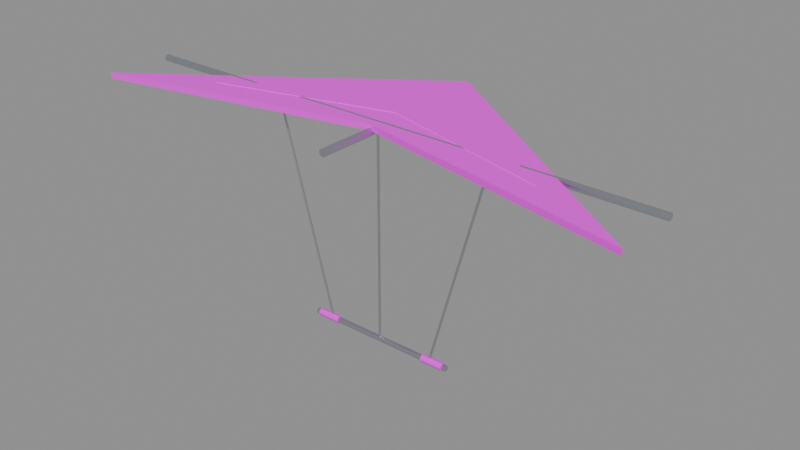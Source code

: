 # Source: glider_wing_sail.blend  (saved by Blender 5.0.119; exported with 4.5.12 LTS)
import bpy
from mathutils import Matrix  # noqa: F401  (used for matrix-valued properties, if any)

bpy.ops.wm.read_factory_settings(use_empty=True)
scene = bpy.context.scene
scene.name = 'Scene'

# ---- images (referenced by path relative to the original .blend; pixels are not part of the script)
import os
ASSET_DIR = os.environ.get("B2B_ASSET_DIR", "")  # directory of the original .blend (textures are referenced by path, not embedded)
HERE = os.path.dirname(os.path.abspath(__file__))  # packed textures are extracted next to this script under _unpacked/

def load_image(name, relpath, width, height, colorspace="sRGB"):
    """Load a texture the original file referenced (path relative to the .blend, or extracted next to this script)."""
    p = next((c for c in (os.path.join(HERE, relpath), os.path.join(ASSET_DIR, relpath)) if relpath and os.path.exists(c)), "")
    if p:
        img = bpy.data.images.load(p, check_existing=True)
        img.name = name
    else:  # same state as the original file: an image datablock whose file is absent (Cycles renders it pink)
        img = bpy.data.images.new(name, width, height)
        img.source = "FILE"
        img.filepath = "//" + (relpath or name)
    img.colorspace_settings.name = colorspace
    return img
img_sail_grip_png = load_image('sail_grip.png', 'sail_grip.png', 1024, 1024, 'sRGB')
img_sail_cloth_png = load_image('sail_cloth.png', 'sail_cloth.png', 1024, 1024, 'sRGB')
img_sail_cloth2_png = load_image('sail_cloth2.png', 'sail_cloth2.png', 1024, 1024, 'sRGB')

# ---- materials (node trees are filled in below, after node groups)
mat_sail_alu = bpy.data.materials.new('sail_alu')
mat_sail_grip = bpy.data.materials.new('sail_grip')
mat_sail_cloth = bpy.data.materials.new('sail_cloth')
mat_sail_cloth2 = bpy.data.materials.new('sail_cloth2')

# ---- material node trees
mat_sail_alu.use_nodes = True; mat_sail_alu.node_tree.nodes.clear()
_N = mat_sail_alu.node_tree.nodes; _L = mat_sail_alu.node_tree.links
n0 = _N.new('ShaderNodeBsdfPrincipled'); n0.name = 'Principled BSDF'; n0.location = (-200, 100)
n0.inputs[0].default_value = (0.6172, 0.6584, 0.7011, 1.0)
n0.inputs[1].default_value = 1.0
n0.inputs[2].default_value = 0.3
n1 = _N.new('ShaderNodeOutputMaterial'); n1.name = 'Material Output'; n1.location = (200, 100)
_L.new(n0.outputs[0], n1.inputs[0])
n1.is_active_output = True
mat_sail_grip.use_nodes = True; mat_sail_grip.node_tree.nodes.clear()
_N = mat_sail_grip.node_tree.nodes; _L = mat_sail_grip.node_tree.links
n0 = _N.new('ShaderNodeBsdfPrincipled'); n0.name = 'Principled BSDF'; n0.location = (-200, 100)
n0.inputs[2].default_value = 0.9
n1 = _N.new('ShaderNodeOutputMaterial'); n1.name = 'Material Output'; n1.location = (200, 100)
n2 = _N.new('ShaderNodeTexImage'); n2.name = 'Image Texture'; n2.location = (0, 0)
n2.image = img_sail_grip_png
_L.new(n0.outputs[0], n1.inputs[0])
_L.new(n2.outputs[0], n0.inputs[0])
n1.is_active_output = True
mat_sail_cloth.use_nodes = True; mat_sail_cloth.node_tree.nodes.clear()
_N = mat_sail_cloth.node_tree.nodes; _L = mat_sail_cloth.node_tree.links
n0 = _N.new('ShaderNodeBsdfPrincipled'); n0.name = 'Principled BSDF'; n0.location = (-200, 100)
n0.inputs[2].default_value = 0.8
n1 = _N.new('ShaderNodeOutputMaterial'); n1.name = 'Material Output'; n1.location = (200, 100)
n2 = _N.new('ShaderNodeTexImage'); n2.name = 'Image Texture'; n2.location = (0, 0)
n2.image = img_sail_cloth_png
_L.new(n0.outputs[0], n1.inputs[0])
_L.new(n2.outputs[0], n0.inputs[0])
n1.is_active_output = True
mat_sail_cloth2.use_nodes = True; mat_sail_cloth2.node_tree.nodes.clear()
_N = mat_sail_cloth2.node_tree.nodes; _L = mat_sail_cloth2.node_tree.links
n0 = _N.new('ShaderNodeBsdfPrincipled'); n0.name = 'Principled BSDF'; n0.location = (-200, 100)
n0.inputs[2].default_value = 0.8
n1 = _N.new('ShaderNodeOutputMaterial'); n1.name = 'Material Output'; n1.location = (200, 100)
n2 = _N.new('ShaderNodeTexImage'); n2.name = 'Image Texture'; n2.location = (0, 0)
n2.image = img_sail_cloth2_png
_L.new(n0.outputs[0], n1.inputs[0])
_L.new(n2.outputs[0], n0.inputs[0])
n1.is_active_output = True

# ---- meshes
me_glider_wing_sail = bpy.data.meshes.new('glider_wing_sail')
me_glider_wing_sail.from_pydata([(-0.4, 0.015, 1.748e-08), (0.4, 0.015, -1.748e-08), (-0.4, 0.01214, -0.008817), (0.4, 0.01214, -0.008817), (-0.4, 0.004635, -0.01427), (0.4, 0.004635, -0.01427), (-0.4, -0.004635, -0.01427), (0.4, -0.004635, -0.01427), (-0.4, -0.01214, -0.008817), (0.4, -0.01214, -0.008817), (-0.4, -0.015, 1.748e-08), (0.4, -0.015, -1.748e-08), (-0.4, -0.01214, 0.008817), (0.4, -0.01214, 0.008817), (-0.4, -0.004635, 0.01427), (0.4, -0.004635, 0.01427), (-0.4, 0.004635, 0.01427), (0.4, 0.004635, 0.01427), (-0.4, 0.01214, 0.008817), (0.4, 0.01214, 0.008817), (0.26, 0.02, 2.623e-09), (0.38, 0.02, -2.623e-09), (0.26, 0.01618, -0.01176), (0.38, 0.01618, -0.01176), (0.26, 0.00618, -0.01902), (0.38, 0.00618, -0.01902), (0.26, -0.00618, -0.01902), (0.38, -0.00618, -0.01902), (0.26, -0.01618, -0.01176), (0.38, -0.01618, -0.01176), (0.26, -0.02, 2.623e-09), (0.38, -0.02, -2.623e-09), (0.26, -0.01618, 0.01176), (0.38, -0.01618, 0.01176), (0.26, -0.00618, 0.01902), (0.38, -0.00618, 0.01902), (0.26, 0.00618, 0.01902), (0.38, 0.00618, 0.01902), (0.26, 0.01618, 0.01176), (0.38, 0.01618, 0.01176), (-0.38, 0.02, 2.623e-09), (-0.26, 0.02, -2.623e-09), (-0.38, 0.01618, -0.01176), (-0.26, 0.01618, -0.01176), (-0.38, 0.00618, -0.01902), (-0.26, 0.00618, -0.01902), (-0.38, -0.00618, -0.01902), (-0.26, -0.00618, -0.01902), (-0.38, -0.01618, -0.01176), (-0.26, -0.01618, -0.01176), (-0.38, -0.02, 2.623e-09), (-0.26, -0.02, -2.623e-09), (-0.38, -0.01618, 0.01176), (-0.26, -0.01618, 0.01176), (-0.38, -0.00618, 0.01902), (-0.26, -0.00618, 0.01902), (-0.38, 0.00618, 0.01902), (-0.26, 0.00618, 0.01902), (-0.38, 0.01618, 0.01176), (-0.26, 0.01618, 0.01176), (-1.4, -0.35, 1.085), (0.0, 0.65, 1.085), (1.4, -0.35, 1.085), (0.0, -0.05, 1.085), (-1.4, -0.35, 1.115), (0.0, 0.65, 1.115), (1.4, -0.35, 1.115), (0.0, -0.05, 1.115), (-0.9, -0.12, 1.082), (0.0, 0.55, 1.082), (0.9, -0.12, 1.082), (0.0, 0.12, 1.082), (-0.9, -0.12, 1.118), (0.0, 0.55, 1.118), (0.9, -0.12, 1.118), (0.0, 0.12, 1.118), (0.0, 0.65, 1.1), (0.0, -0.35, 1.1), (0.01414, 0.65, 1.094), (0.01414, -0.35, 1.094), (0.02, 0.65, 1.08), (0.02, -0.35, 1.08), (0.01414, 0.65, 1.066), (0.01414, -0.35, 1.066), (0.0, 0.65, 1.06), (0.0, -0.35, 1.06), (-0.01414, 0.65, 1.066), (-0.01414, -0.35, 1.066), (-0.02, 0.65, 1.08), (-0.02, -0.35, 1.08), (-0.01414, 0.65, 1.094), (-0.01414, -0.35, 1.094), (-1.4, 0.018, 1.1), (1.4, 0.018, 1.1), (-1.4, 0.01273, 1.087), (1.4, 0.01273, 1.087), (-1.4, 0.0, 1.082), (1.4, 0.0, 1.082), (-1.4, -0.01273, 1.087), (1.4, -0.01273, 1.087), (-1.4, -0.018, 1.1), (1.4, -0.018, 1.1), (-1.4, -0.01273, 1.113), (1.4, -0.01273, 1.113), (-1.4, 0.0, 1.118), (1.4, 0.0, 1.118), (-1.4, 0.01273, 1.113), (1.4, 0.01273, 1.113), (0.3, 0.006, 0.0), (0.295, 0.003, 0.001391), (0.295, -0.003, 0.001391), (0.3, -0.006, 1.967e-19), (0.305, -0.003, -0.001391), (0.305, 0.003, -0.001391), (0.6, 0.006, 1.08), (0.595, 0.003, 1.081), (0.595, -0.003, 1.081), (0.6, -0.006, 1.08), (0.605, -0.003, 1.079), (0.605, 0.003, 1.079), (-0.3, 0.006, 0.0), (-0.305, 0.003, -0.001391), (-0.305, -0.003, -0.001391), (-0.3, -0.006, -1.967e-19), (-0.295, -0.003, 0.001391), (-0.295, 0.003, 0.001391), (-0.6, 0.006, 1.08), (-0.605, 0.003, 1.079), (-0.605, -0.003, 1.079), (-0.6, -0.006, 1.08), (-0.595, -0.003, 1.081), (-0.595, 0.003, 1.081), (0.0, 0.006, 0.0), (-0.005196, 0.003, 0.0), (-0.005196, -0.003, 0.0), (-7.348e-19, -0.006, 0.0), (0.005196, -0.003, 0.0), (0.005196, 0.003, 0.0), (0.0, 0.006, 1.08), (-0.005196, 0.003, 1.08), (-0.005196, -0.003, 1.08), (-7.348e-19, -0.006, 1.08), (0.005196, -0.003, 1.08), (0.005196, 0.003, 1.08)], [], [(0, 1, 3, 2), (2, 3, 5, 4), (4, 5, 7, 6), (6, 7, 9, 8), (8, 9, 11, 10), (10, 11, 13, 12), (12, 13, 15, 14), (14, 15, 17, 16), (3, 1, 19, 17, 15, 13, 11, 9, 7, 5), (16, 17, 19, 18), (18, 19, 1, 0), (0, 2, 4, 6, 8, 10, 12, 14, 16, 18), (20, 21, 23, 22), (22, 23, 25, 24), (24, 25, 27, 26), (26, 27, 29, 28), (28, 29, 31, 30), (30, 31, 33, 32), (32, 33, 35, 34), (34, 35, 37, 36), (23, 21, 39, 37, 35, 33, 31, 29, 27, 25), (36, 37, 39, 38), (38, 39, 21, 20), (20, 22, 24, 26, 28, 30, 32, 34, 36, 38), (40, 41, 43, 42), (42, 43, 45, 44), (44, 45, 47, 46), (46, 47, 49, 48), (48, 49, 51, 50), (50, 51, 53, 52), (52, 53, 55, 54), (54, 55, 57, 56), (43, 41, 59, 57, 55, 53, 51, 49, 47, 45), (56, 57, 59, 58), (58, 59, 41, 40), (40, 42, 44, 46, 48, 50, 52, 54, 56, 58), (60, 61, 62, 63), (67, 66, 65, 64), (60, 64, 65, 61), (61, 65, 66, 62), (62, 66, 67, 63), (63, 67, 64, 60), (68, 69, 70, 71), (75, 74, 73, 72), (68, 72, 73, 69), (69, 73, 74, 70), (70, 74, 75, 71), (71, 75, 72, 68), (76, 77, 79, 78), (78, 79, 81, 80), (80, 81, 83, 82), (82, 83, 85, 84), (84, 85, 87, 86), (86, 87, 89, 88), (79, 77, 91, 89, 87, 85, 83, 81), (88, 89, 91, 90), (90, 91, 77, 76), (76, 78, 80, 82, 84, 86, 88, 90), (92, 93, 95, 94), (94, 95, 97, 96), (96, 97, 99, 98), (98, 99, 101, 100), (100, 101, 103, 102), (102, 103, 105, 104), (95, 93, 107, 105, 103, 101, 99, 97), (104, 105, 107, 106), (106, 107, 93, 92), (92, 94, 96, 98, 100, 102, 104, 106), (108, 109, 115, 114), (109, 110, 116, 115), (110, 111, 117, 116), (111, 112, 118, 117), (112, 113, 119, 118), (113, 108, 114, 119), (113, 112, 111, 110, 109, 108), (114, 115, 116, 117, 118, 119), (120, 121, 127, 126), (121, 122, 128, 127), (122, 123, 129, 128), (123, 124, 130, 129), (124, 125, 131, 130), (125, 120, 126, 131), (125, 124, 123, 122, 121, 120), (126, 127, 128, 129, 130, 131), (132, 133, 139, 138), (133, 134, 140, 139), (134, 135, 141, 140), (135, 136, 142, 141), (136, 137, 143, 142), (137, 132, 138, 143), (137, 136, 135, 134, 133, 132), (138, 139, 140, 141, 142, 143)])
me_glider_wing_sail.polygons.foreach_set('use_smooth', [1, 1, 1, 1, 1, 1, 1, 1, 1, 1, 1, 1, 1, 1, 1, 1, 1, 1, 1, 1, 1, 1, 1, 1, 1, 1, 1, 1, 1, 1, 1, 1, 1, 1, 1, 1, 0, 0, 0, 0, 0, 0, 0, 0, 0, 0, 0, 0, 1, 1, 1, 1, 1, 1, 1, 1, 1, 1, 1, 1, 1, 1, 1, 1, 1, 1, 1, 1, 1, 1, 1, 1, 1, 1, 1, 1, 1, 1, 1, 1, 1, 1, 1, 1, 1, 1, 1, 1, 1, 1, 1, 1])
me_glider_wing_sail.polygons.foreach_set('material_index', [0, 0, 0, 0, 0, 0, 0, 0, 0, 0, 0, 0, 1, 1, 1, 1, 1, 1, 1, 1, 1, 1, 1, 1, 1, 1, 1, 1, 1, 1, 1, 1, 1, 1, 1, 1, 2, 2, 2, 2, 2, 2, 3, 3, 3, 3, 3, 3, 0, 0, 0, 0, 0, 0, 0, 0, 0, 0, 0, 0, 0, 0, 0, 0, 0, 0, 0, 0, 0, 0, 0, 0, 0, 0, 0, 0, 0, 0, 0, 0, 0, 0, 0, 0, 0, 0, 0, 0, 0, 0, 0, 0])
_k = set([(0, 2), (0, 18), (1, 3), (1, 19), (2, 4), (3, 5), (4, 6), (5, 7), (6, 8), (7, 9), (8, 10), (9, 11), (10, 12), (11, 13), (12, 14), (13, 15), (14, 16), (15, 17), (16, 18), (17, 19), (20, 22), (20, 38), (21, 23), (21, 39), (22, 24), (23, 25), (24, 26), (25, 27), (26, 28), (27, 29), (28, 30), (29, 31), (30, 32), (31, 33), (32, 34), (33, 35), (34, 36), (35, 37), (36, 38), (37, 39), (40, 42), (40, 58), (41, 43), (41, 59), (42, 44), (43, 45), (44, 46), (45, 47), (46, 48), (47, 49), (48, 50), (49, 51), (50, 52), (51, 53), (52, 54), (53, 55), (54, 56), (55, 57), (56, 58), (57, 59), (76, 77), (76, 78), (76, 90), (77, 79), (77, 91), (78, 79), (78, 80), (79, 81), (80, 81), (80, 82), (81, 83), (82, 83), (82, 84), (83, 85), (84, 85), (84, 86), (85, 87), (86, 87), (86, 88), (87, 89), (88, 89), (88, 90), (89, 91), (90, 91), (92, 93), (92, 94), (92, 106), (93, 95), (93, 107), (94, 95), (94, 96), (95, 97), (96, 97), (96, 98), (97, 99), (98, 99), (98, 100), (99, 101), (100, 101), (100, 102), (101, 103), (102, 103), (102, 104), (103, 105), (104, 105), (104, 106), (105, 107), (106, 107), (108, 109), (108, 113), (108, 114), (109, 110), (110, 111), (111, 112), (111, 117), (112, 113), (112, 118), (113, 119), (114, 115), (114, 119), (115, 116), (116, 117), (117, 118), (118, 119), (120, 121), (120, 125), (120, 126), (121, 122), (121, 127), (122, 123), (122, 128), (123, 124), (123, 129), (124, 125), (126, 127), (126, 131), (127, 128), (128, 129), (129, 130), (130, 131), (132, 133), (132, 137), (133, 134), (134, 135), (135, 136), (136, 137), (138, 139), (138, 143), (139, 140), (140, 141), (141, 142), (142, 143)])
me_glider_wing_sail.attributes.new('sharp_edge', 'BOOLEAN', 'EDGE').data.foreach_set('value', [ (min(e.vertices), max(e.vertices)) in _k for e in me_glider_wing_sail.edges])
_uv = me_glider_wing_sail.uv_layers.new(name='Float2')
_uv.uv.foreach_set('vector', [-0.4, 1.748e-08, 0.4, -1.748e-08, 0.4, -0.008817, -0.4, -0.008817, -0.4, 0.01214, 0.4, 0.01214, 0.4, 0.004635, -0.4, 0.004635, -0.4, 0.004635, 0.4, 0.004635, 0.4, -0.004635, -0.4, -0.004635, -0.4, -0.004635, 0.4, -0.004635, 0.4, -0.01214, -0.4, -0.01214, -0.4, -0.008817, 0.4, -0.008817, 0.4, -1.748e-08, -0.4, 1.748e-08, -0.4, 1.748e-08, 0.4, -1.748e-08, 0.4, 0.008817, -0.4, 0.008817, -0.4, -0.01214, 0.4, -0.01214, 0.4, -0.004635, -0.4, -0.004635, -0.4, -0.004635, 0.4, -0.004635, 0.4, 0.004635, -0.4, 0.004635, 0.01214, -0.008817, 0.015, -1.748e-08, 0.01214, 0.008817, 0.004635, 0.01427, -0.004635, 0.01427, -0.01214, 0.008817, -0.015, -1.748e-08, -0.01214, -0.008817, -0.004635, -0.01427, 0.004635, -0.01427, -0.4, 0.004635, 0.4, 0.004635, 0.4, 0.01214, -0.4, 0.01214, -0.4, 0.008817, 0.4, 0.008817, 0.4, -1.748e-08, -0.4, 1.748e-08, 0.015, 1.748e-08, 0.01214, -0.008817, 0.004635, -0.01427, -0.004635, -0.01427, -0.01214, -0.008817, -0.015, 1.748e-08, -0.01214, 0.008817, -0.004635, 0.01427, 0.004635, 0.01427, 0.01214, 0.008817, 0.26, 2.623e-09, 0.38, -2.623e-09, 0.38, -0.01176, 0.26, -0.01176, 0.26, 0.01618, 0.38, 0.01618, 0.38, 0.00618, 0.26, 0.00618, 0.26, 0.00618, 0.38, 0.00618, 0.38, -0.00618, 0.26, -0.00618, 0.26, -0.00618, 0.38, -0.00618, 0.38, -0.01618, 0.26, -0.01618, 0.26, -0.01176, 0.38, -0.01176, 0.38, -2.623e-09, 0.26, 2.623e-09, 0.26, 2.623e-09, 0.38, -2.623e-09, 0.38, 0.01176, 0.26, 0.01176, 0.26, -0.01618, 0.38, -0.01618, 0.38, -0.00618, 0.26, -0.00618, 0.26, -0.00618, 0.38, -0.00618, 0.38, 0.00618, 0.26, 0.00618, 0.01618, -0.01176, 0.02, -2.623e-09, 0.01618, 0.01176, 0.00618, 0.01902, -0.00618, 0.01902, -0.01618, 0.01176, -0.02, -2.623e-09, -0.01618, -0.01176, -0.00618, -0.01902, 0.00618, -0.01902, 0.26, 0.00618, 0.38, 0.00618, 0.38, 0.01618, 0.26, 0.01618, 0.26, 0.01176, 0.38, 0.01176, 0.38, -2.623e-09, 0.26, 2.623e-09, 0.02, 2.623e-09, 0.01618, -0.01176, 0.00618, -0.01902, -0.00618, -0.01902, -0.01618, -0.01176, -0.02, 2.623e-09, -0.01618, 0.01176, -0.00618, 0.01902, 0.00618, 0.01902, 0.01618, 0.01176, -0.38, 2.623e-09, -0.26, -2.623e-09, -0.26, -0.01176, -0.38, -0.01176, -0.38, 0.01618, -0.26, 0.01618, -0.26, 0.00618, -0.38, 0.00618, -0.38, 0.00618, -0.26, 0.00618, -0.26, -0.00618, -0.38, -0.00618, -0.38, -0.00618, -0.26, -0.00618, -0.26, -0.01618, -0.38, -0.01618, -0.38, -0.01176, -0.26, -0.01176, -0.26, -2.623e-09, -0.38, 2.623e-09, -0.38, 2.623e-09, -0.26, -2.623e-09, -0.26, 0.01176, -0.38, 0.01176, -0.38, -0.01618, -0.26, -0.01618, -0.26, -0.00618, -0.38, -0.00618, -0.38, -0.00618, -0.26, -0.00618, -0.26, 0.00618, -0.38, 0.00618, 0.01618, -0.01176, 0.02, -2.623e-09, 0.01618, 0.01176, 0.00618, 0.01902, -0.00618, 0.01902, -0.01618, 0.01176, -0.02, -2.623e-09, -0.01618, -0.01176, -0.00618, -0.01902, 0.00618, -0.01902, -0.38, 0.00618, -0.26, 0.00618, -0.26, 0.01618, -0.38, 0.01618, -0.38, 0.01176, -0.26, 0.01176, -0.26, -2.623e-09, -0.38, 2.623e-09, 0.02, 2.623e-09, 0.01618, -0.01176, 0.00618, -0.01902, -0.00618, -0.01902, -0.01618, -0.01176, -0.02, 2.623e-09, -0.01618, 0.01176, -0.00618, 0.01902, 0.00618, 0.01902, 0.01618, 0.01176, -2.8, -0.7, 0.0, 1.3, 2.8, -0.7, 0.0, -0.1, 0.0, -0.1, 2.8, -0.7, 0.0, 1.3, -2.8, -0.7, -2.8, 2.17, -2.8, 2.23, 0.0, 2.23, 0.0, 2.17, 0.0, 2.17, 0.0, 2.23, 2.8, 2.23, 2.8, 2.17, 2.8, 2.17, 2.8, 2.23, 0.0, 2.23, 0.0, 2.17, 0.0, 2.17, 0.0, 2.23, -2.8, 2.23, -2.8, 2.17, -1.8, -0.24, 0.0, 1.1, 1.8, -0.24, 0.0, 0.24, 0.0, 0.24, 1.8, -0.24, 0.0, 1.1, -1.8, -0.24, -1.8, 2.165, -1.8, 2.235, 0.0, 2.235, 0.0, 2.165, 0.0, 2.165, 0.0, 2.235, 1.8, 2.235, 1.8, 2.165, 1.8, 2.165, 1.8, 2.235, 0.0, 2.235, 0.0, 2.165, 0.0, 2.165, 0.0, 2.235, -1.8, 2.235, -1.8, 2.165, 0.0, 0.65, 0.0, -0.35, 0.01414, -0.35, 0.01414, 0.65, 0.65, 1.094, -0.35, 1.094, -0.35, 1.08, 0.65, 1.08, 0.65, 1.08, -0.35, 1.08, -0.35, 1.066, 0.65, 1.066, 0.01414, 0.65, 0.01414, -0.35, 0.0, -0.35, 0.0, 0.65, 0.0, 0.65, 0.0, -0.35, -0.01414, -0.35, -0.01414, 0.65, 0.65, 1.066, -0.35, 1.066, -0.35, 1.08, 0.65, 1.08, 0.01414, 1.094, 0.0, 1.1, -0.01414, 1.094, -0.02, 1.08, -0.01414, 1.066, 0.0, 1.06, 0.01414, 1.066, 0.02, 1.08, 0.65, 1.08, -0.35, 1.08, -0.35, 1.094, 0.65, 1.094, -0.01414, 0.65, -0.01414, -0.35, 0.0, -0.35, 0.0, 0.65, 0.0, 1.1, 0.01414, 1.094, 0.02, 1.08, 0.01414, 1.066, 0.0, 1.06, -0.01414, 1.066, -0.02, 1.08, -0.01414, 1.094, -1.4, 1.1, 1.4, 1.1, 1.4, 1.087, -1.4, 1.087, -1.4, 0.01273, 1.4, 0.01273, 1.4, 0.0, -1.4, 0.0, -1.4, 0.0, 1.4, 0.0, 1.4, -0.01273, -1.4, -0.01273, -1.4, 1.087, 1.4, 1.087, 1.4, 1.1, -1.4, 1.1, -1.4, 1.1, 1.4, 1.1, 1.4, 1.113, -1.4, 1.113, -1.4, -0.01273, 1.4, -0.01273, 1.4, 0.0, -1.4, 0.0, 0.01273, 1.087, 0.018, 1.1, 0.01273, 1.113, 0.0, 1.118, -0.01273, 1.113, -0.018, 1.1, -0.01273, 1.087, 0.0, 1.082, -1.4, 0.0, 1.4, 0.0, 1.4, 0.01273, -1.4, 0.01273, -1.4, 1.113, 1.4, 1.113, 1.4, 1.1, -1.4, 1.1, 0.018, 1.1, 0.01273, 1.087, 0.0, 1.082, -0.01273, 1.087, -0.018, 1.1, -0.01273, 1.113, 0.0, 1.118, 0.01273, 1.113, 0.3, 0.0, 0.295, 0.001391, 0.595, 1.081, 0.6, 1.08, 0.003, 0.001391, -0.003, 0.001391, -0.003, 1.081, 0.003, 1.081, 0.295, 0.001391, 0.3, 1.967e-19, 0.6, 1.08, 0.595, 1.081, 0.3, 1.967e-19, 0.305, -0.001391, 0.605, 1.079, 0.6, 1.08, -0.003, -0.001391, 0.003, -0.001391, 0.003, 1.079, -0.003, 1.079, 0.305, -0.001391, 0.3, 0.0, 0.6, 1.08, 0.605, 1.079, 0.305, 0.003, 0.305, -0.003, 0.3, -0.006, 0.295, -0.003, 0.295, 0.003, 0.3, 0.006, 0.6, 0.006, 0.595, 0.003, 0.595, -0.003, 0.6, -0.006, 0.605, -0.003, 0.605, 0.003, -0.3, 0.0, -0.305, -0.001391, -0.605, 1.079, -0.6, 1.08, 0.003, -0.001391, -0.003, -0.001391, -0.003, 1.079, 0.003, 1.079, -0.305, -0.001391, -0.3, -1.967e-19, -0.6, 1.08, -0.605, 1.079, -0.3, -1.967e-19, -0.295, 0.001391, -0.595, 1.081, -0.6, 1.08, -0.003, 0.001391, 0.003, 0.001391, 0.003, 1.081, -0.003, 1.081, -0.295, 0.001391, -0.3, 0.0, -0.6, 1.08, -0.595, 1.081, -0.295, 0.003, -0.295, -0.003, -0.3, -0.006, -0.305, -0.003, -0.305, 0.003, -0.3, 0.006, -0.6, 0.006, -0.605, 0.003, -0.605, -0.003, -0.6, -0.006, -0.595, -0.003, -0.595, 0.003, 0.0, 0.0, -0.005196, 0.0, -0.005196, 1.08, 0.0, 1.08, 0.003, 0.0, -0.003, 0.0, -0.003, 1.08, 0.003, 1.08, -0.005196, 0.0, -7.348e-19, 0.0, -7.348e-19, 1.08, -0.005196, 1.08, -7.348e-19, 0.0, 0.005196, 0.0, 0.005196, 1.08, -7.348e-19, 1.08, -0.003, 0.0, 0.003, 0.0, 0.003, 1.08, -0.003, 1.08, 0.005196, 0.0, 0.0, 0.0, 0.0, 1.08, 0.005196, 1.08, 0.005196, 0.003, 0.005196, -0.003, -7.348e-19, -0.006, -0.005196, -0.003, -0.005196, 0.003, 0.0, 0.006, 0.0, 0.006, -0.005196, 0.003, -0.005196, -0.003, -7.348e-19, -0.006, 0.005196, -0.003, 0.005196, 0.003])
me_glider_wing_sail.materials.append(mat_sail_alu)
me_glider_wing_sail.materials.append(mat_sail_grip)
me_glider_wing_sail.materials.append(mat_sail_cloth)
me_glider_wing_sail.materials.append(mat_sail_cloth2)
me_glider_wing_sail.update()

# ---- objects
ob_glider_wing_sail = bpy.data.objects.new('glider_wing_sail', me_glider_wing_sail)
ob_socket_handle = bpy.data.objects.new('socket_handle', None)

# ---- transforms, parenting, visibility, modifiers, constraints
ob_glider_wing_sail.location = (0.0, 0.0, 0.0)
ob_socket_handle.parent = ob_glider_wing_sail
ob_socket_handle.location = (0.0, 0.0, 0.0)
ob_socket_handle.empty_display_type = 'ARROWS'
ob_socket_handle.empty_display_size = 0.08

# ---- collection membership
scene.collection.objects.link(ob_glider_wing_sail)
scene.collection.objects.link(ob_socket_handle)

# ---- scene / render settings (as saved in the file)
scene.frame_start = 1; scene.frame_end = 250; scene.frame_set(1)
scene.render.engine = 'BLENDER_EEVEE_NEXT'
scene.render.fps = 30
scene.render.bake_bias = 0.0
scene.render.bake_samples = 0
scene.cycles.sampling_pattern = 'TABULATED_SOBOL'
scene.eevee.use_volume_custom_range = False
bpy.context.view_layer.update()

# ---- added for rendering (the .blend has no active camera and no usable light): camera, sun + grey world if the file has none
cam_auto = bpy.data.cameras.new('AutoCamera')
cam_auto.lens = 50.0
cam_auto.sensor_width = 36.0
cam_auto.clip_end = 1000.0
ob_auto_camera = bpy.data.objects.new('AutoCamera', cam_auto)
scene.collection.objects.link(ob_auto_camera)
ob_auto_camera.location = (2.94518, -3.38422, 2.90564)
ob_auto_camera.rotation_euler = (1.09748, -7.21219e-08, 0.694738)
scene.camera = ob_auto_camera
light_auto_sun = bpy.data.lights.new('AutoSun', 'SUN')
light_auto_sun.energy = 3.0
light_auto_sun.angle = 0.0523599
ob_auto_sun = bpy.data.objects.new('AutoSun', light_auto_sun)
scene.collection.objects.link(ob_auto_sun)
ob_auto_sun.rotation_euler = (0.872665, 0.174533, 0.523599)
if scene.world is None:
    world_auto = bpy.data.worlds.new('AutoWorld')
    world_auto.color = (0.3, 0.3, 0.3)
    scene.world = world_auto
bpy.context.view_layer.update()
